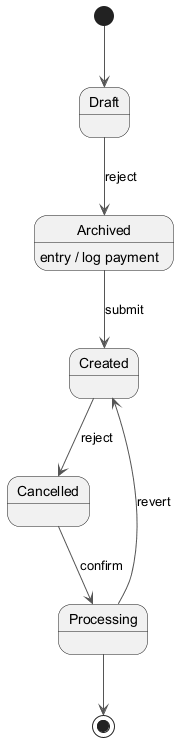

The diagram above was rendered by PlantUML. Its source (embedded in the PNG):
@startuml
skinparam monochrome true
skinparam ArrowColor #555555
[*] --> Draft
Draft --> Archived : reject
Archived --> Created : submit
Archived : entry / log payment
Created --> Cancelled : reject
Cancelled --> Processing : confirm
Processing --> Created : revert
Processing --> [*]
@enduml